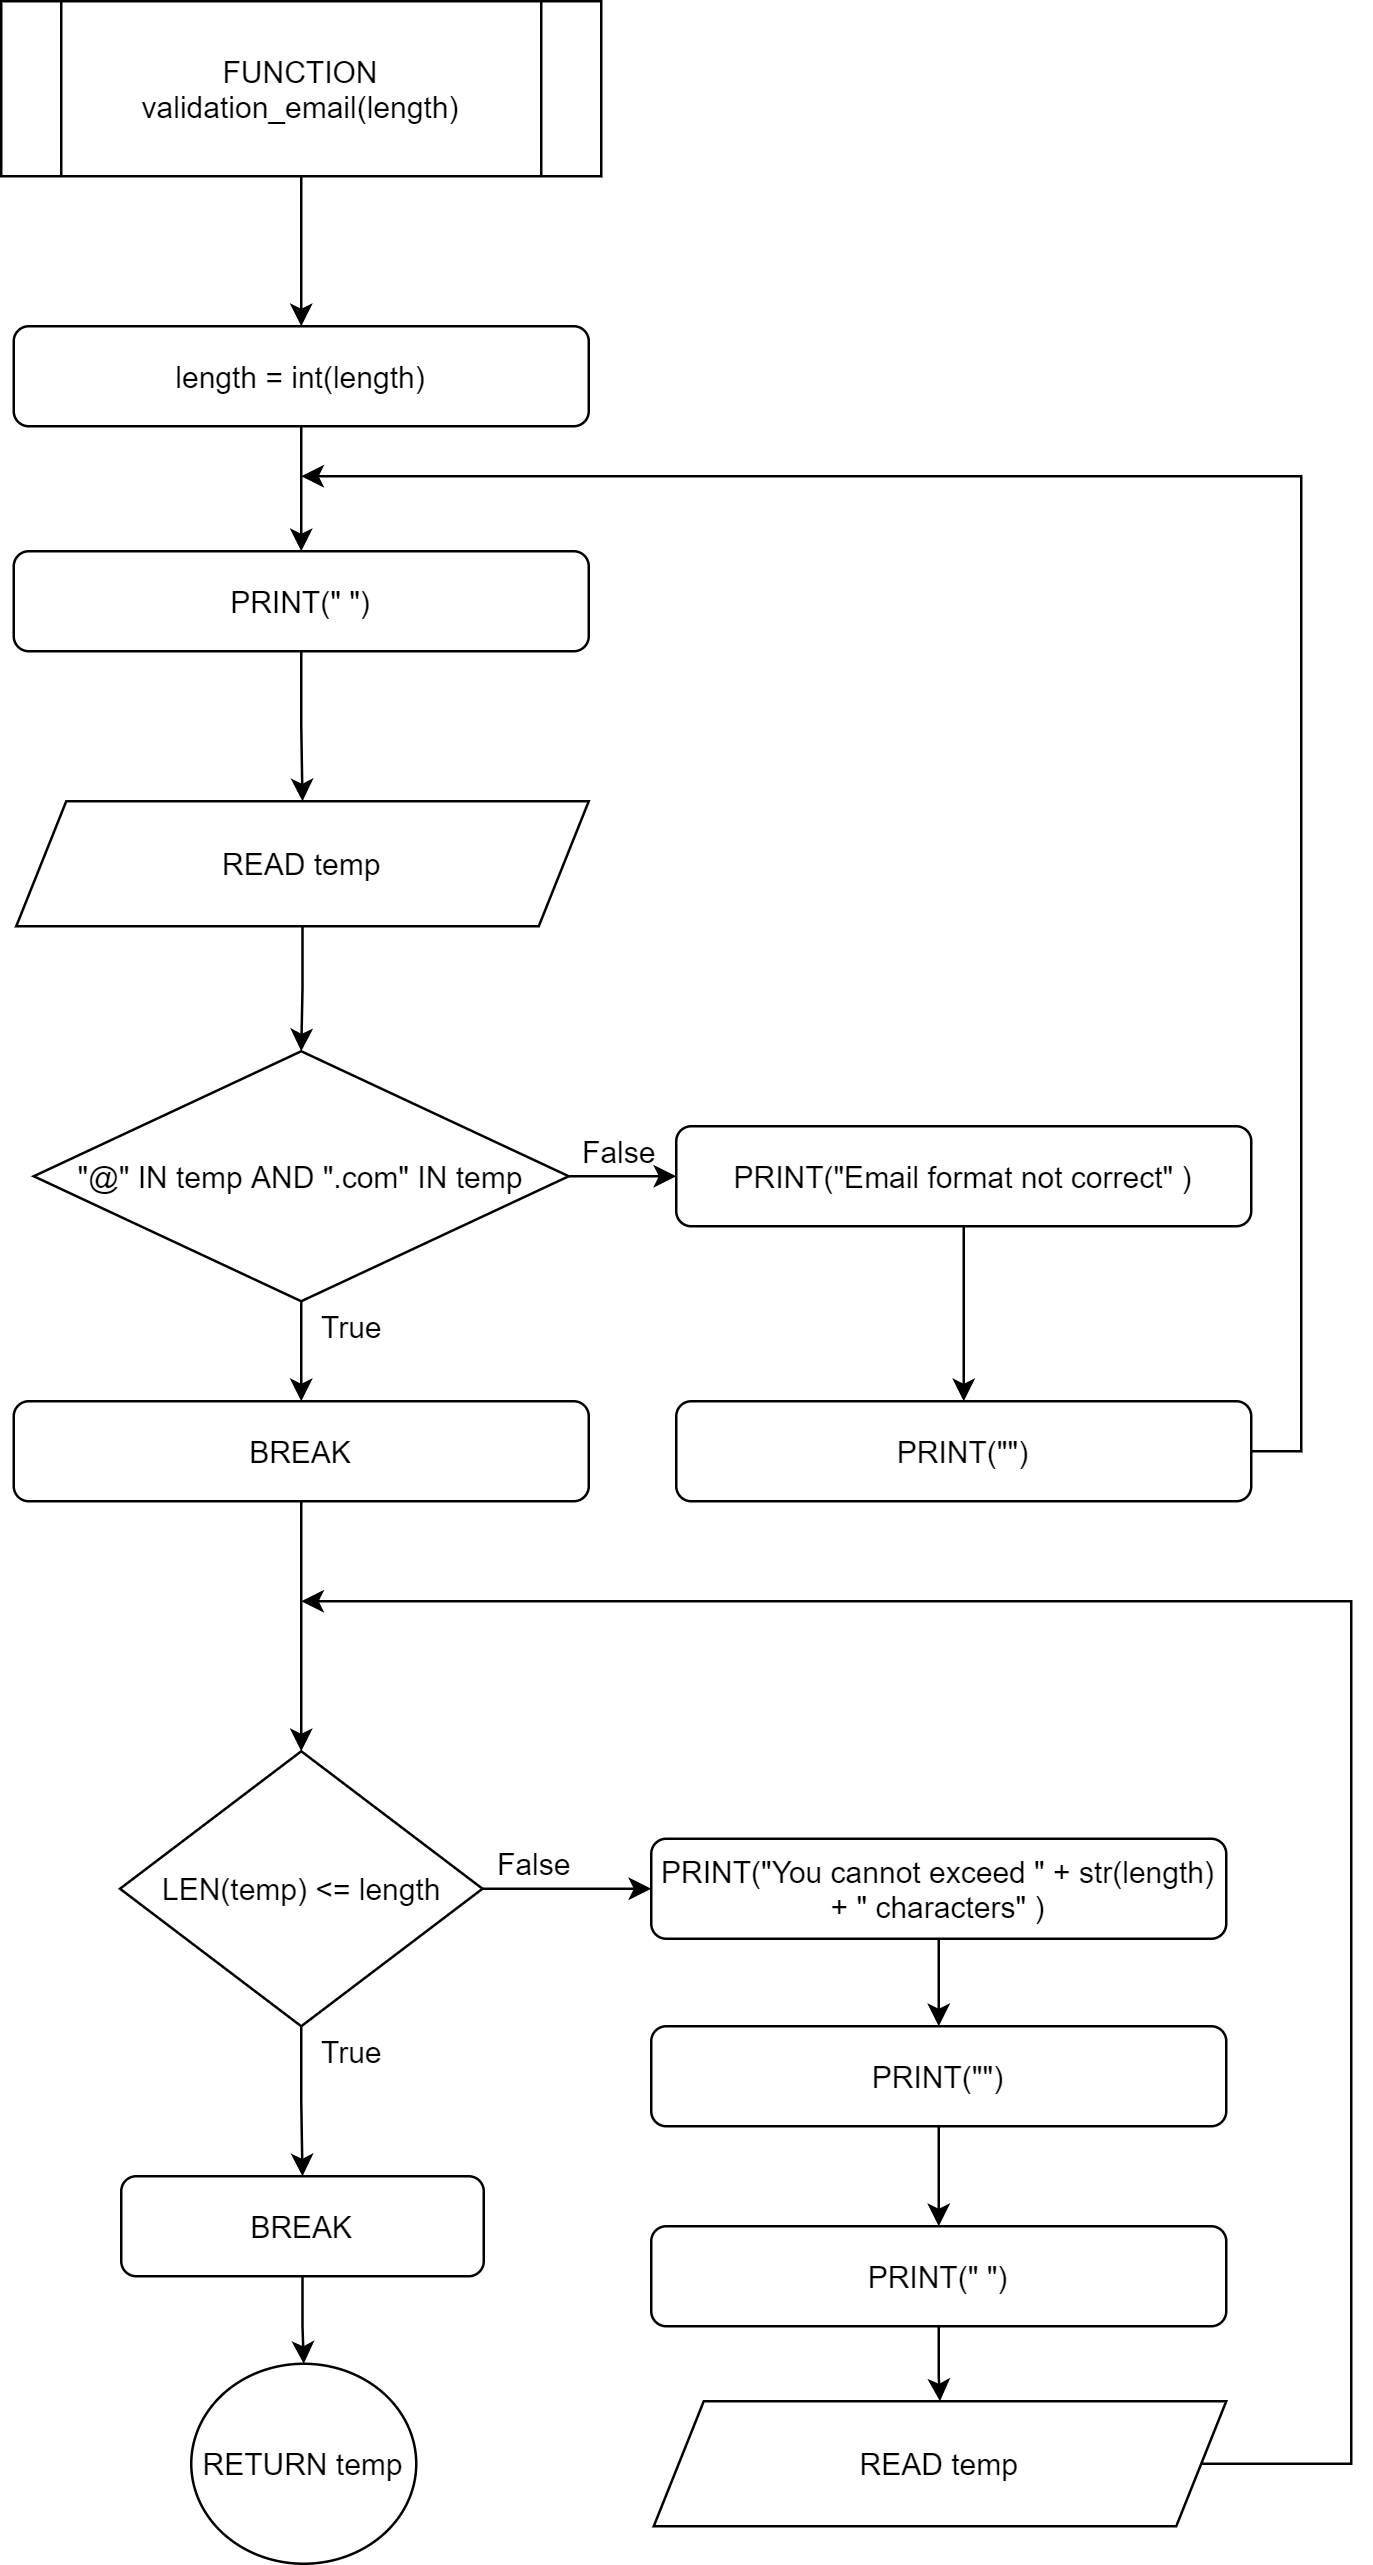

The diagram above was exported from draw.io. Its source (the exported page's mxGraphModel, read from the mxfile embedded in the PNG):
<mxGraphModel dx="1227" dy="745" grid="1" gridSize="10" guides="1" tooltips="1" connect="1" arrows="1" fold="1" page="1" pageScale="1" pageWidth="3300" pageHeight="4681" math="0" shadow="0">
  <root>
    <mxCell id="0" />
    <mxCell id="1" parent="0" />
    <mxCell id="MUTxcYnytPG7CbKbX-bK-1" value="" style="edgeStyle=orthogonalEdgeStyle;rounded=0;orthogonalLoop=1;jettySize=auto;html=1;" edge="1" parent="1" source="MUTxcYnytPG7CbKbX-bK-2" target="MUTxcYnytPG7CbKbX-bK-4">
      <mxGeometry relative="1" as="geometry" />
    </mxCell>
    <mxCell id="MUTxcYnytPG7CbKbX-bK-2" value="FUNCTION validation_email(length)" style="shape=process;whiteSpace=wrap;html=1;backgroundOutline=1;" vertex="1" parent="1">
      <mxGeometry x="260" y="80" width="240" height="70" as="geometry" />
    </mxCell>
    <mxCell id="MUTxcYnytPG7CbKbX-bK-3" value="" style="edgeStyle=orthogonalEdgeStyle;rounded=0;orthogonalLoop=1;jettySize=auto;html=1;" edge="1" parent="1" source="MUTxcYnytPG7CbKbX-bK-4" target="MUTxcYnytPG7CbKbX-bK-6">
      <mxGeometry relative="1" as="geometry" />
    </mxCell>
    <mxCell id="MUTxcYnytPG7CbKbX-bK-4" value="length = int(length)" style="rounded=1;whiteSpace=wrap;html=1;" vertex="1" parent="1">
      <mxGeometry x="265" y="210" width="230" height="40" as="geometry" />
    </mxCell>
    <mxCell id="MUTxcYnytPG7CbKbX-bK-5" value="" style="edgeStyle=orthogonalEdgeStyle;rounded=0;orthogonalLoop=1;jettySize=auto;html=1;" edge="1" parent="1" source="MUTxcYnytPG7CbKbX-bK-6" target="MUTxcYnytPG7CbKbX-bK-8">
      <mxGeometry relative="1" as="geometry" />
    </mxCell>
    <mxCell id="MUTxcYnytPG7CbKbX-bK-6" value="PRINT(&quot; &quot;)" style="rounded=1;whiteSpace=wrap;html=1;" vertex="1" parent="1">
      <mxGeometry x="265" y="300" width="230" height="40" as="geometry" />
    </mxCell>
    <mxCell id="MUTxcYnytPG7CbKbX-bK-7" value="" style="edgeStyle=orthogonalEdgeStyle;rounded=0;orthogonalLoop=1;jettySize=auto;html=1;" edge="1" parent="1" source="MUTxcYnytPG7CbKbX-bK-8" target="MUTxcYnytPG7CbKbX-bK-11">
      <mxGeometry relative="1" as="geometry" />
    </mxCell>
    <mxCell id="MUTxcYnytPG7CbKbX-bK-8" value="READ temp" style="shape=parallelogram;perimeter=parallelogramPerimeter;whiteSpace=wrap;html=1;fixedSize=1;" vertex="1" parent="1">
      <mxGeometry x="266" y="400" width="229" height="50" as="geometry" />
    </mxCell>
    <mxCell id="MUTxcYnytPG7CbKbX-bK-9" value="" style="edgeStyle=orthogonalEdgeStyle;rounded=0;orthogonalLoop=1;jettySize=auto;html=1;" edge="1" parent="1" source="MUTxcYnytPG7CbKbX-bK-11" target="MUTxcYnytPG7CbKbX-bK-13">
      <mxGeometry relative="1" as="geometry" />
    </mxCell>
    <mxCell id="MUTxcYnytPG7CbKbX-bK-10" value="" style="edgeStyle=orthogonalEdgeStyle;rounded=0;orthogonalLoop=1;jettySize=auto;html=1;" edge="1" parent="1" source="MUTxcYnytPG7CbKbX-bK-11" target="MUTxcYnytPG7CbKbX-bK-15">
      <mxGeometry relative="1" as="geometry" />
    </mxCell>
    <mxCell id="MUTxcYnytPG7CbKbX-bK-11" value="&quot;@&quot; IN temp AND &quot;.com&quot; IN temp" style="rhombus;whiteSpace=wrap;html=1;" vertex="1" parent="1">
      <mxGeometry x="273" y="500" width="214" height="100" as="geometry" />
    </mxCell>
    <mxCell id="MUTxcYnytPG7CbKbX-bK-12" style="edgeStyle=orthogonalEdgeStyle;rounded=0;orthogonalLoop=1;jettySize=auto;html=1;entryX=0.5;entryY=0;entryDx=0;entryDy=0;" edge="1" parent="1" source="MUTxcYnytPG7CbKbX-bK-13" target="MUTxcYnytPG7CbKbX-bK-22">
      <mxGeometry relative="1" as="geometry" />
    </mxCell>
    <mxCell id="MUTxcYnytPG7CbKbX-bK-13" value="BREAK" style="rounded=1;whiteSpace=wrap;html=1;" vertex="1" parent="1">
      <mxGeometry x="265" y="640" width="230" height="40" as="geometry" />
    </mxCell>
    <mxCell id="MUTxcYnytPG7CbKbX-bK-14" value="" style="edgeStyle=orthogonalEdgeStyle;rounded=0;orthogonalLoop=1;jettySize=auto;html=1;" edge="1" parent="1" source="MUTxcYnytPG7CbKbX-bK-15" target="MUTxcYnytPG7CbKbX-bK-17">
      <mxGeometry relative="1" as="geometry" />
    </mxCell>
    <mxCell id="MUTxcYnytPG7CbKbX-bK-15" value="PRINT(&quot;Email format not correct&quot; )" style="rounded=1;whiteSpace=wrap;html=1;" vertex="1" parent="1">
      <mxGeometry x="530" y="530" width="230" height="40" as="geometry" />
    </mxCell>
    <mxCell id="MUTxcYnytPG7CbKbX-bK-16" style="edgeStyle=orthogonalEdgeStyle;rounded=0;orthogonalLoop=1;jettySize=auto;html=1;" edge="1" parent="1" source="MUTxcYnytPG7CbKbX-bK-17">
      <mxGeometry relative="1" as="geometry">
        <mxPoint x="380" y="270" as="targetPoint" />
        <Array as="points">
          <mxPoint x="780" y="660" />
          <mxPoint x="780" y="270" />
        </Array>
      </mxGeometry>
    </mxCell>
    <mxCell id="MUTxcYnytPG7CbKbX-bK-17" value="PRINT(&quot;&quot;)" style="rounded=1;whiteSpace=wrap;html=1;" vertex="1" parent="1">
      <mxGeometry x="530" y="640" width="230" height="40" as="geometry" />
    </mxCell>
    <mxCell id="MUTxcYnytPG7CbKbX-bK-18" value="False" style="text;html=1;align=center;verticalAlign=middle;resizable=0;points=[];autosize=1;strokeColor=none;" vertex="1" parent="1">
      <mxGeometry x="487" y="530" width="40" height="20" as="geometry" />
    </mxCell>
    <mxCell id="MUTxcYnytPG7CbKbX-bK-19" value="True" style="text;html=1;align=center;verticalAlign=middle;resizable=0;points=[];autosize=1;strokeColor=none;" vertex="1" parent="1">
      <mxGeometry x="380" y="600" width="40" height="20" as="geometry" />
    </mxCell>
    <mxCell id="MUTxcYnytPG7CbKbX-bK-20" value="" style="edgeStyle=orthogonalEdgeStyle;rounded=0;orthogonalLoop=1;jettySize=auto;html=1;" edge="1" parent="1" source="MUTxcYnytPG7CbKbX-bK-22" target="MUTxcYnytPG7CbKbX-bK-24">
      <mxGeometry relative="1" as="geometry" />
    </mxCell>
    <mxCell id="MUTxcYnytPG7CbKbX-bK-21" value="" style="edgeStyle=orthogonalEdgeStyle;rounded=0;orthogonalLoop=1;jettySize=auto;html=1;" edge="1" parent="1" source="MUTxcYnytPG7CbKbX-bK-22" target="MUTxcYnytPG7CbKbX-bK-26">
      <mxGeometry relative="1" as="geometry" />
    </mxCell>
    <mxCell id="MUTxcYnytPG7CbKbX-bK-22" value="LEN(temp) &lt;= length" style="rhombus;whiteSpace=wrap;html=1;" vertex="1" parent="1">
      <mxGeometry x="307.5" y="780" width="145" height="110" as="geometry" />
    </mxCell>
    <mxCell id="MUTxcYnytPG7CbKbX-bK-23" value="" style="edgeStyle=orthogonalEdgeStyle;rounded=0;orthogonalLoop=1;jettySize=auto;html=1;" edge="1" parent="1" source="MUTxcYnytPG7CbKbX-bK-24" target="MUTxcYnytPG7CbKbX-bK-35">
      <mxGeometry relative="1" as="geometry" />
    </mxCell>
    <mxCell id="MUTxcYnytPG7CbKbX-bK-24" value="BREAK" style="rounded=1;whiteSpace=wrap;html=1;" vertex="1" parent="1">
      <mxGeometry x="308" y="950" width="145" height="40" as="geometry" />
    </mxCell>
    <mxCell id="MUTxcYnytPG7CbKbX-bK-25" style="edgeStyle=orthogonalEdgeStyle;rounded=0;orthogonalLoop=1;jettySize=auto;html=1;entryX=0.5;entryY=0;entryDx=0;entryDy=0;" edge="1" parent="1" source="MUTxcYnytPG7CbKbX-bK-26" target="MUTxcYnytPG7CbKbX-bK-28">
      <mxGeometry relative="1" as="geometry" />
    </mxCell>
    <mxCell id="MUTxcYnytPG7CbKbX-bK-26" value="PRINT(&quot;You cannot exceed &quot; + str(length) + &quot; characters&quot; )" style="rounded=1;whiteSpace=wrap;html=1;" vertex="1" parent="1">
      <mxGeometry x="520" y="815" width="230" height="40" as="geometry" />
    </mxCell>
    <mxCell id="MUTxcYnytPG7CbKbX-bK-27" style="edgeStyle=orthogonalEdgeStyle;rounded=0;orthogonalLoop=1;jettySize=auto;html=1;entryX=0.5;entryY=0;entryDx=0;entryDy=0;" edge="1" parent="1" source="MUTxcYnytPG7CbKbX-bK-28" target="MUTxcYnytPG7CbKbX-bK-30">
      <mxGeometry relative="1" as="geometry" />
    </mxCell>
    <mxCell id="MUTxcYnytPG7CbKbX-bK-28" value="PRINT(&quot;&quot;)" style="rounded=1;whiteSpace=wrap;html=1;" vertex="1" parent="1">
      <mxGeometry x="520" y="890" width="230" height="40" as="geometry" />
    </mxCell>
    <mxCell id="MUTxcYnytPG7CbKbX-bK-29" value="" style="edgeStyle=orthogonalEdgeStyle;rounded=0;orthogonalLoop=1;jettySize=auto;html=1;" edge="1" parent="1" source="MUTxcYnytPG7CbKbX-bK-30" target="MUTxcYnytPG7CbKbX-bK-34">
      <mxGeometry relative="1" as="geometry" />
    </mxCell>
    <mxCell id="MUTxcYnytPG7CbKbX-bK-30" value="PRINT(&quot; &quot;)" style="rounded=1;whiteSpace=wrap;html=1;" vertex="1" parent="1">
      <mxGeometry x="520" y="970" width="230" height="40" as="geometry" />
    </mxCell>
    <mxCell id="MUTxcYnytPG7CbKbX-bK-31" value="True" style="text;html=1;align=center;verticalAlign=middle;resizable=0;points=[];autosize=1;strokeColor=none;" vertex="1" parent="1">
      <mxGeometry x="380" y="890" width="40" height="20" as="geometry" />
    </mxCell>
    <mxCell id="MUTxcYnytPG7CbKbX-bK-32" value="False" style="text;html=1;align=center;verticalAlign=middle;resizable=0;points=[];autosize=1;strokeColor=none;" vertex="1" parent="1">
      <mxGeometry x="452.5" y="815" width="40" height="20" as="geometry" />
    </mxCell>
    <mxCell id="MUTxcYnytPG7CbKbX-bK-33" style="edgeStyle=orthogonalEdgeStyle;rounded=0;orthogonalLoop=1;jettySize=auto;html=1;" edge="1" parent="1" source="MUTxcYnytPG7CbKbX-bK-34">
      <mxGeometry relative="1" as="geometry">
        <mxPoint x="380" y="720" as="targetPoint" />
        <Array as="points">
          <mxPoint x="800" y="1065" />
          <mxPoint x="800" y="720" />
        </Array>
      </mxGeometry>
    </mxCell>
    <mxCell id="MUTxcYnytPG7CbKbX-bK-34" value="READ temp" style="shape=parallelogram;perimeter=parallelogramPerimeter;whiteSpace=wrap;html=1;fixedSize=1;" vertex="1" parent="1">
      <mxGeometry x="521" y="1040" width="229" height="50" as="geometry" />
    </mxCell>
    <mxCell id="MUTxcYnytPG7CbKbX-bK-35" value="RETURN temp" style="ellipse;whiteSpace=wrap;html=1;" vertex="1" parent="1">
      <mxGeometry x="336" y="1025" width="90" height="80" as="geometry" />
    </mxCell>
  </root>
</mxGraphModel>